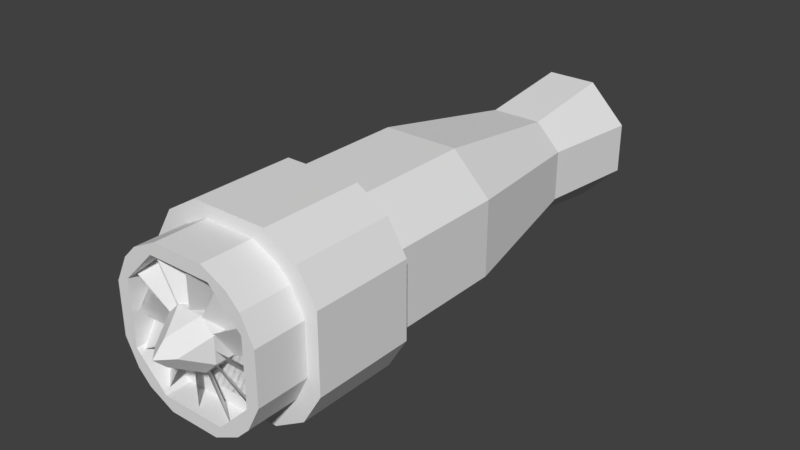 # Source: phoenixhawk_engine.blend  (saved by Blender 2.79.0; exported with 4.5.12 LTS)
import bpy
from mathutils import Matrix  # noqa: F401  (used for matrix-valued properties, if any)

bpy.ops.wm.read_factory_settings(use_empty=True)
scene = bpy.context.scene
scene.name = 'Scene'

# ---- collections
col_collection_1 = bpy.data.collections.new('Collection 1'); scene.collection.children.link(col_collection_1)

# ---- materials (node trees are filled in below, after node groups)
mat_material_001 = bpy.data.materials.new('Material.001')
mat_material_001.alpha_threshold = 0.0
mat_material_001.use_transparent_shadow = False
mat_material_001.roughness = 0.5
mat_material_001.line_color = (0.0, 0.0, 0.0, 1.0)

# ---- material node trees

# ---- world
world_world = bpy.data.worlds.new('World'); scene.world = world_world
world_world.color = (0.05088, 0.05088, 0.05088)
world_world.use_sun_shadow = False
world_world.sun_shadow_jitter_overblur = 0.0
world_world.cycles.sampling_method = 'MANUAL'

# ---- meshes
me_turbine = bpy.data.meshes.new('$turbine')
me_turbine.from_pydata([(-0.2021, 0.04687, 0.04688), (-0.1553, 0.04687, 0.04688), (-0.1553, 0.04687, -0.04688), (-0.2021, 0.04687, -0.04688), (-0.2021, -0.04688, -0.04688), (-0.1553, -0.04688, -0.04688), (-0.1553, -0.04688, 0.04688), (-0.2021, -0.04688, 0.04688), (-0.2646, 0.01562, 0.01562), (-0.2021, 0.04687, 0.04688), (-0.2021, 0.04687, -0.04688), (-0.2646, 0.01562, -0.01562), (-0.2646, -0.01563, -0.01562), (-0.2021, -0.04688, -0.04688), (-0.2021, -0.04688, 0.04688), (-0.2646, -0.01563, 0.01562), (-0.2021, 0.04687, -0.04688), (-0.1553, 0.04687, -0.04688), (-0.1553, 0.03125, -0.0625), (-0.2021, 0.03125, -0.0625), (-0.2021, -0.03125, -0.0625), (-0.1553, -0.03125, -0.0625), (-0.1553, -0.04688, -0.04688), (-0.2021, -0.04688, -0.04688), (-0.2021, 0.03125, 0.0625), (-0.1553, 0.03125, 0.0625), (-0.1553, 0.04687, 0.04688), (-0.2021, 0.04687, 0.04688), (-0.2021, -0.04688, 0.04688), (-0.1553, -0.04688, 0.04688), (-0.1553, -0.03125, 0.0625), (-0.2021, -0.03125, 0.0625), (-0.2021, 0.0625, 0.03125), (-0.1553, 0.0625, 0.03125), (-0.1553, 0.0625, -0.03125), (-0.2021, 0.0625, -0.03125), (-0.2021, 0.04687, -0.04688), (-0.1553, 0.04687, -0.04688), (-0.1553, 0.04687, 0.04688), (-0.2021, 0.04687, 0.04688), (-0.2021, -0.04688, 0.04688), (-0.1553, -0.04688, 0.04688), (-0.1553, -0.04688, -0.04688), (-0.2021, -0.04688, -0.04688), (-0.2021, -0.0625, -0.03125), (-0.1553, -0.0625, -0.03125), (-0.1553, -0.0625, 0.03125), (-0.2021, -0.0625, 0.03125), (-0.2646, 0.01562, -0.01562), (-0.2021, 0.04687, -0.04688), (-0.2021, 0.03125, -0.0625), (-0.2646, -2.213e-08, -0.03125), (-0.2646, -2.213e-08, -0.03125), (-0.2021, -0.03125, -0.0625), (-0.2021, -0.04688, -0.04688), (-0.2646, -0.01563, -0.01562), (-0.2646, 0.03125, 1.208e-09), (-0.2021, 0.0625, 0.03125), (-0.2021, 0.0625, -0.03125), (-0.2646, 0.03125, 1.208e-09), (-0.2646, 0.01562, -0.01562), (-0.2021, 0.04687, -0.04688), (-0.2021, 0.04687, 0.04688), (-0.2646, 0.01562, 0.01562), (-0.2646, -2.213e-08, 0.03125), (-0.2021, 0.03125, 0.0625), (-0.2021, 0.04687, 0.04688), (-0.2646, 0.01562, 0.01562), (-0.2646, -0.01563, 0.01562), (-0.2021, -0.04688, 0.04688), (-0.2021, -0.03125, 0.0625), (-0.2646, -2.213e-08, 0.03125), (-0.2646, -0.01563, 0.01562), (-0.2021, -0.04688, 0.04688), (-0.2021, -0.04688, -0.04688), (-0.2646, -0.01563, -0.01562), (-0.2646, -0.03125, 1.208e-09), (-0.2021, -0.0625, -0.03125), (-0.2021, -0.0625, 0.03125), (-0.2646, -0.03125, 1.208e-09), (-0.2959, -2.213e-08, 1.208e-09), (-0.2646, -2.213e-08, 0.03125), (-0.2646, 0.03125, 1.208e-09), (-0.2959, -2.213e-08, 1.208e-09), (-0.2959, -2.213e-08, 1.208e-09), (-0.2646, -2.213e-08, -0.03125), (-0.2646, -0.03125, 1.208e-09), (-0.2959, -2.717e-07, 1.208e-09), (-0.2021, -0.03125, 5.248e-10), (-0.1553, -0.03125, -0.0625), (-0.1553, -0.03125, -0.0625), (-0.2021, -0.03125, 5.248e-10), (-0.2021, -0.1875, 5.616e-09), (-0.1553, -0.1563, -0.0625), (-0.1553, -0.1563, -0.0625), (-0.2021, -0.1875, 5.616e-09), (-0.2021, -0.02706, -0.01562), (-0.1553, 0.004187, -0.06975), (-0.1553, 0.004187, -0.06975), (-0.2021, -0.02706, -0.01562), (-0.2021, -0.1624, -0.09375), (-0.1553, -0.1041, -0.1323), (-0.1553, -0.1041, -0.1323), (-0.2021, -0.1624, -0.09375), (-0.2021, -0.01563, -0.02706), (-0.1553, 0.0385, -0.05831), (-0.1553, 0.0385, -0.05831), (-0.2021, -0.01563, -0.02706), (-0.2021, -0.09375, -0.1624), (-0.1553, -0.024, -0.1666), (-0.1553, -0.024, -0.1666), (-0.2021, -0.09375, -0.1624), (-0.2021, -2.213e-08, -0.03125), (-0.1553, 0.0625, -0.03125), (-0.1553, 0.0625, -0.03125), (-0.2021, -2.213e-08, -0.03125), (-0.2021, -2.722e-08, -0.1875), (-0.1553, 0.0625, -0.1562), (-0.1553, 0.0625, -0.1562), (-0.2021, -2.722e-08, -0.1875), (-0.2021, 0.01562, -0.02706), (-0.1553, 0.06975, 0.004187), (-0.1553, 0.06975, 0.004187), (-0.2021, 0.01562, -0.02706), (-0.2021, 0.09375, -0.1624), (-0.1553, 0.1323, -0.1041), (-0.1553, 0.1323, -0.1041), (-0.2021, 0.09375, -0.1624), (-0.2021, 0.02706, -0.01562), (-0.1553, 0.05831, 0.0385), (-0.1553, 0.05831, 0.0385), (-0.2021, 0.02706, -0.01562), (-0.2021, 0.1624, -0.09375), (-0.1553, 0.1666, -0.024), (-0.1553, 0.1666, -0.024), (-0.2021, 0.1624, -0.09375), (-0.2021, 0.03125, 5.248e-10), (-0.1553, 0.03125, 0.0625), (-0.1553, 0.03125, 0.0625), (-0.2021, 0.03125, 5.248e-10), (-0.2021, 0.1875, -4.567e-09), (-0.1553, 0.1562, 0.0625), (-0.1553, 0.1562, 0.0625), (-0.2021, 0.1875, -4.567e-09), (-0.2021, -0.02706, 0.01562), (-0.1553, -0.05831, -0.0385), (-0.1553, -0.05831, -0.0385), (-0.2021, -0.02706, 0.01562), (-0.2021, -0.1624, 0.09375), (-0.1553, -0.1666, 0.024), (-0.1553, -0.1666, 0.024), (-0.2021, -0.1624, 0.09375), (-0.2021, -0.01563, 0.02706), (-0.1553, -0.06975, -0.004187), (-0.1553, -0.06975, -0.004187), (-0.2021, -0.01563, 0.02706), (-0.2021, -0.09375, 0.1624), (-0.1553, -0.1323, 0.1041), (-0.1553, -0.1323, 0.1041), (-0.2021, -0.09375, 0.1624), (-0.2021, -2.213e-08, 0.03125), (-0.1553, -0.0625, 0.03125), (-0.1553, -0.0625, 0.03125), (-0.2021, -2.213e-08, 0.03125), (-0.2021, -1.703e-08, 0.1875), (-0.1553, -0.0625, 0.1562), (-0.1553, -0.0625, 0.1562), (-0.2021, -1.703e-08, 0.1875), (-0.2021, 0.01562, 0.02706), (-0.1553, -0.0385, 0.05831), (-0.1553, -0.0385, 0.05831), (-0.2021, 0.01562, 0.02706), (-0.2021, 0.09375, 0.1624), (-0.1553, 0.024, 0.1666), (-0.1553, 0.024, 0.1666), (-0.2021, 0.09375, 0.1624), (-0.2021, 0.02706, 0.01562), (-0.1553, -0.004187, 0.06975), (-0.1553, -0.004187, 0.06975), (-0.2021, 0.02706, 0.01562), (-0.2021, 0.1624, 0.09375), (-0.1553, 0.1041, 0.1323), (-0.1553, 0.1041, 0.1323), (-0.2021, 0.1624, 0.09375)], [], [(0, 1, 2, 3), (4, 5, 6, 7), (1, 0, 7, 6), (3, 2, 5, 4), (2, 1, 6, 5), (0, 3, 4, 7), (8, 9, 10, 11), (12, 13, 14, 15), (9, 8, 15, 14), (11, 10, 13, 12), (10, 9, 14, 13), (8, 11, 12, 15), (16, 17, 18, 19), (20, 21, 22, 23), (17, 16, 23, 22), (19, 18, 21, 20), (18, 17, 22, 21), (16, 19, 20, 23), (24, 25, 26, 27), (28, 29, 30, 31), (25, 24, 31, 30), (27, 26, 29, 28), (26, 25, 30, 29), (24, 27, 28, 31), (32, 33, 34, 35), (36, 37, 38, 39), (33, 32, 39, 38), (35, 34, 37, 36), (34, 33, 38, 37), (32, 35, 36, 39), (40, 41, 42, 43), (44, 45, 46, 47), (41, 40, 47, 46), (43, 42, 45, 44), (42, 41, 46, 45), (40, 43, 44, 47), (48, 49, 50, 51), (52, 53, 54, 55), (49, 48, 55, 54), (51, 50, 53, 52), (50, 49, 54, 53), (48, 51, 52, 55), (56, 57, 58, 59), (60, 61, 62, 63), (57, 56, 63, 62), (59, 58, 61, 60), (58, 57, 62, 61), (56, 59, 60, 63), (64, 65, 66, 67), (68, 69, 70, 71), (65, 64, 71, 70), (67, 66, 69, 68), (66, 65, 70, 69), (64, 67, 68, 71), (72, 73, 74, 75), (76, 77, 78, 79), (73, 72, 79, 78), (75, 74, 77, 76), (74, 73, 78, 77), (72, 75, 76, 79), (80, 81, 82, 83), (84, 85, 86, 87), (81, 80, 87, 86), (83, 82, 85, 84), (82, 81, 86, 85), (80, 83, 84, 87), (88, 89, 90, 91), (92, 93, 94, 95), (89, 88, 95, 94), (91, 90, 93, 92), (90, 89, 94, 93), (88, 91, 92, 95), (96, 97, 98, 99), (100, 101, 102, 103), (97, 96, 103, 102), (99, 98, 101, 100), (98, 97, 102, 101), (96, 99, 100, 103), (104, 105, 106, 107), (108, 109, 110, 111), (105, 104, 111, 110), (107, 106, 109, 108), (106, 105, 110, 109), (104, 107, 108, 111), (112, 113, 114, 115), (116, 117, 118, 119), (113, 112, 119, 118), (115, 114, 117, 116), (114, 113, 118, 117), (112, 115, 116, 119), (120, 121, 122, 123), (124, 125, 126, 127), (121, 120, 127, 126), (123, 122, 125, 124), (122, 121, 126, 125), (120, 123, 124, 127), (128, 129, 130, 131), (132, 133, 134, 135), (129, 128, 135, 134), (131, 130, 133, 132), (130, 129, 134, 133), (128, 131, 132, 135), (136, 137, 138, 139), (140, 141, 142, 143), (137, 136, 143, 142), (139, 138, 141, 140), (138, 137, 142, 141), (136, 139, 140, 143), (144, 145, 146, 147), (148, 149, 150, 151), (145, 144, 151, 150), (147, 146, 149, 148), (146, 145, 150, 149), (144, 147, 148, 151), (152, 153, 154, 155), (156, 157, 158, 159), (153, 152, 159, 158), (155, 154, 157, 156), (154, 153, 158, 157), (152, 155, 156, 159), (160, 161, 162, 163), (164, 165, 166, 167), (161, 160, 167, 166), (163, 162, 165, 164), (162, 161, 166, 165), (160, 163, 164, 167), (168, 169, 170, 171), (172, 173, 174, 175), (169, 168, 175, 174), (171, 170, 173, 172), (170, 169, 174, 173), (168, 171, 172, 175), (176, 177, 178, 179), (180, 181, 182, 183), (177, 176, 183, 182), (179, 178, 181, 180), (178, 177, 182, 181), (176, 179, 180, 183)])
_uv = me_turbine.uv_layers.new(name='UVMap')
_uv.uv.foreach_set('vector', [0.05664, 0.9512, 0.05762, 0.9512, 0.05762, 0.9521, 0.05664, 0.9521, 0.05762, 0.9512, 0.05859, 0.9512, 0.05859, 0.9521, 0.05762, 0.9521, 0.05762, 0.9512, 0.05664, 0.9512, 0.05664, 0.9502, 0.05762, 0.9502, 0.05957, 0.9512, 0.05859, 0.9512, 0.05859, 0.9502, 0.05957, 0.9502, 0.05859, 0.9512, 0.05762, 0.9512, 0.05762, 0.9502, 0.05859, 0.9502, 0.05664, 0.9512, 0.05566, 0.9512, 0.05566, 0.9502, 0.05664, 0.9502, 0.666, 0.9512, 0.667, 0.9512, 0.667, 0.9521, 0.666, 0.9521, 0.667, 0.9512, 0.668, 0.9512, 0.668, 0.9521, 0.667, 0.9521, 0.667, 0.9512, 0.666, 0.9512, 0.666, 0.9502, 0.667, 0.9502, 0.6689, 0.9512, 0.668, 0.9512, 0.668, 0.9502, 0.6689, 0.9502, 0.668, 0.9512, 0.667, 0.9512, 0.667, 0.9502, 0.668, 0.9502, 0.666, 0.9512, 0.665, 0.9512, 0.665, 0.9502, 0.666, 0.9502, 0.127, 0.9512, 0.1279, 0.9512, 0.1279, 0.9521, 0.127, 0.9521, 0.1279, 0.9512, 0.1289, 0.9512, 0.1289, 0.9521, 0.1279, 0.9521, 0.1279, 0.9512, 0.127, 0.9512, 0.127, 0.9502, 0.1279, 0.9502, 0.1299, 0.9512, 0.1289, 0.9512, 0.1289, 0.9502, 0.1299, 0.9502, 0.1289, 0.9512, 0.1279, 0.9512, 0.1279, 0.9502, 0.1289, 0.9502, 0.127, 0.9512, 0.126, 0.9512, 0.126, 0.9502, 0.127, 0.9502, 0.166, 0.9512, 0.167, 0.9512, 0.167, 0.9521, 0.166, 0.9521, 0.167, 0.9512, 0.168, 0.9512, 0.168, 0.9521, 0.167, 0.9521, 0.167, 0.9512, 0.166, 0.9512, 0.166, 0.9502, 0.167, 0.9502, 0.1689, 0.9512, 0.168, 0.9512, 0.168, 0.9502, 0.1689, 0.9502, 0.168, 0.9512, 0.167, 0.9512, 0.167, 0.9502, 0.168, 0.9502, 0.166, 0.9512, 0.165, 0.9512, 0.165, 0.9502, 0.166, 0.9502, 0.377, 0.9512, 0.3779, 0.9512, 0.3779, 0.9521, 0.377, 0.9521, 0.3779, 0.9512, 0.3789, 0.9512, 0.3789, 0.9521, 0.3779, 0.9521, 0.3779, 0.9512, 0.377, 0.9512, 0.377, 0.9502, 0.3779, 0.9502, 0.3799, 0.9512, 0.3789, 0.9512, 0.3789, 0.9502, 0.3799, 0.9502, 0.3789, 0.9512, 0.3779, 0.9512, 0.3779, 0.9502, 0.3789, 0.9502, 0.377, 0.9512, 0.376, 0.9512, 0.376, 0.9502, 0.377, 0.9502, 0.6348, 0.9512, 0.6357, 0.9512, 0.6357, 0.9521, 0.6348, 0.9521, 0.6357, 0.9512, 0.6367, 0.9512, 0.6367, 0.9521, 0.6357, 0.9521, 0.6357, 0.9512, 0.6348, 0.9512, 0.6348, 0.9502, 0.6357, 0.9502, 0.6377, 0.9512, 0.6367, 0.9512, 0.6367, 0.9502, 0.6377, 0.9502, 0.6367, 0.9512, 0.6357, 0.9512, 0.6357, 0.9502, 0.6367, 0.9502, 0.6348, 0.9512, 0.6338, 0.9512, 0.6338, 0.9502, 0.6348, 0.9502, 0.9316, 0.9512, 0.9326, 0.9512, 0.9326, 0.9521, 0.9316, 0.9521, 0.9326, 0.9512, 0.9336, 0.9512, 0.9336, 0.9521, 0.9326, 0.9521, 0.9326, 0.9512, 0.9316, 0.9512, 0.9316, 0.9502, 0.9326, 0.9502, 0.9346, 0.9512, 0.9336, 0.9512, 0.9336, 0.9502, 0.9346, 0.9502, 0.9336, 0.9512, 0.9326, 0.9512, 0.9326, 0.9502, 0.9336, 0.9502, 0.9316, 0.9512, 0.9307, 0.9512, 0.9307, 0.9502, 0.9316, 0.9502, 0.2676, 0.9434, 0.2686, 0.9434, 0.2686, 0.9443, 0.2676, 0.9443, 0.2686, 0.9434, 0.2695, 0.9434, 0.2695, 0.9443, 0.2686, 0.9443, 0.2686, 0.9434, 0.2676, 0.9434, 0.2676, 0.9424, 0.2686, 0.9424, 0.2705, 0.9434, 0.2695, 0.9434, 0.2695, 0.9424, 0.2705, 0.9424, 0.2695, 0.9434, 0.2686, 0.9434, 0.2686, 0.9424, 0.2695, 0.9424, 0.2676, 0.9434, 0.2666, 0.9434, 0.2666, 0.9424, 0.2676, 0.9424, 0.2832, 0.9434, 0.2842, 0.9434, 0.2842, 0.9443, 0.2832, 0.9443, 0.2842, 0.9434, 0.2852, 0.9434, 0.2852, 0.9443, 0.2842, 0.9443, 0.2842, 0.9434, 0.2832, 0.9434, 0.2832, 0.9424, 0.2842, 0.9424, 0.2861, 0.9434, 0.2852, 0.9434, 0.2852, 0.9424, 0.2861, 0.9424, 0.2852, 0.9434, 0.2842, 0.9434, 0.2842, 0.9424, 0.2852, 0.9424, 0.2832, 0.9434, 0.2822, 0.9434, 0.2822, 0.9424, 0.2832, 0.9424, 0.4473, 0.9434, 0.4482, 0.9434, 0.4482, 0.9443, 0.4473, 0.9443, 0.4482, 0.9434, 0.4492, 0.9434, 0.4492, 0.9443, 0.4482, 0.9443, 0.4482, 0.9434, 0.4473, 0.9434, 0.4473, 0.9424, 0.4482, 0.9424, 0.4502, 0.9434, 0.4492, 0.9434, 0.4492, 0.9424, 0.4502, 0.9424, 0.4492, 0.9434, 0.4482, 0.9434, 0.4482, 0.9424, 0.4492, 0.9424, 0.4473, 0.9434, 0.4463, 0.9434, 0.4463, 0.9424, 0.4473, 0.9424, 0.7129, 0.9434, 0.7139, 0.9434, 0.7139, 0.9443, 0.7129, 0.9443, 0.7139, 0.9434, 0.7148, 0.9434, 0.7148, 0.9443, 0.7139, 0.9443, 0.7139, 0.9434, 0.7129, 0.9434, 0.7129, 0.9424, 0.7139, 0.9424, 0.7158, 0.9434, 0.7148, 0.9434, 0.7148, 0.9424, 0.7158, 0.9424, 0.7148, 0.9434, 0.7139, 0.9434, 0.7139, 0.9424, 0.7148, 0.9424, 0.7129, 0.9434, 0.7119, 0.9434, 0.7119, 0.9424, 0.7129, 0.9424, 0.2822, 0.999, 0.2832, 0.999, 0.2832, 0.999, 0.2822, 0.999, 0.2832, 0.999, 0.2842, 0.999, 0.2842, 0.999, 0.2832, 0.999, 0.2832, 0.999, 0.2822, 0.999, 0.2822, 0.9971, 0.2832, 0.9971, 0.2842, 0.999, 0.2832, 0.999, 0.2832, 0.9971, 0.2842, 0.9971, 0.2832, 0.999, 0.2832, 0.999, 0.2832, 0.9971, 0.2832, 0.9971, 0.2822, 0.999, 0.2822, 0.999, 0.2822, 0.9971, 0.2822, 0.9971, 0.29, 0.999, 0.291, 0.999, 0.291, 0.999, 0.29, 0.999, 0.291, 0.999, 0.292, 0.999, 0.292, 0.999, 0.291, 0.999, 0.291, 0.999, 0.29, 0.999, 0.29, 0.9971, 0.291, 0.9971, 0.292, 0.999, 0.291, 0.999, 0.291, 0.9971, 0.292, 0.9971, 0.291, 0.999, 0.291, 0.999, 0.291, 0.9971, 0.291, 0.9971, 0.29, 0.999, 0.29, 0.999, 0.29, 0.9971, 0.29, 0.9971, 0.376, 0.999, 0.377, 0.999, 0.377, 0.999, 0.376, 0.999, 0.377, 0.999, 0.3779, 0.999, 0.3779, 0.999, 0.377, 0.999, 0.377, 0.999, 0.376, 0.999, 0.376, 0.9971, 0.377, 0.9971, 0.3779, 0.999, 0.377, 0.999, 0.377, 0.9971, 0.3779, 0.9971, 0.377, 0.999, 0.377, 0.999, 0.377, 0.9971, 0.377, 0.9971, 0.376, 0.999, 0.376, 0.999, 0.376, 0.9971, 0.376, 0.9971, 0.415, 0.999, 0.416, 0.999, 0.416, 0.999, 0.415, 0.999, 0.416, 0.999, 0.417, 0.999, 0.417, 0.999, 0.416, 0.999, 0.416, 0.999, 0.415, 0.999, 0.415, 0.9971, 0.416, 0.9971, 0.417, 0.999, 0.416, 0.999, 0.416, 0.9971, 0.417, 0.9971, 0.416, 0.999, 0.416, 0.999, 0.416, 0.9971, 0.416, 0.9971, 0.415, 0.999, 0.415, 0.999, 0.415, 0.9971, 0.415, 0.9971, 0.626, 0.999, 0.627, 0.999, 0.627, 0.999, 0.626, 0.999, 0.627, 0.999, 0.6279, 0.999, 0.6279, 0.999, 0.627, 0.999, 0.627, 0.999, 0.626, 0.999, 0.626, 0.9971, 0.627, 0.9971, 0.6279, 0.999, 0.627, 0.999, 0.627, 0.9971, 0.6279, 0.9971, 0.627, 0.999, 0.627, 0.999, 0.627, 0.9971, 0.627, 0.9971, 0.626, 0.999, 0.626, 0.999, 0.626, 0.9971, 0.626, 0.9971, 0.6416, 0.999, 0.6426, 0.999, 0.6426, 0.999, 0.6416, 0.999, 0.6426, 0.999, 0.6436, 0.999, 0.6436, 0.999, 0.6426, 0.999, 0.6426, 0.999, 0.6416, 0.999, 0.6416, 0.9971, 0.6426, 0.9971, 0.6436, 0.999, 0.6426, 0.999, 0.6426, 0.9971, 0.6436, 0.9971, 0.6426, 0.999, 0.6426, 0.999, 0.6426, 0.9971, 0.6426, 0.9971, 0.6416, 0.999, 0.6416, 0.999, 0.6416, 0.9971, 0.6416, 0.9971, 0.6807, 0.999, 0.6816, 0.999, 0.6816, 0.999, 0.6807, 0.999, 0.6816, 0.999, 0.6826, 0.999, 0.6826, 0.999, 0.6816, 0.999, 0.6816, 0.999, 0.6807, 0.999, 0.6807, 0.9971, 0.6816, 0.9971, 0.6826, 0.999, 0.6816, 0.999, 0.6816, 0.9971, 0.6826, 0.9971, 0.6816, 0.999, 0.6816, 0.999, 0.6816, 0.9971, 0.6816, 0.9971, 0.6807, 0.999, 0.6807, 0.999, 0.6807, 0.9971, 0.6807, 0.9971, 0.6963, 0.999, 0.6973, 0.999, 0.6973, 0.999, 0.6963, 0.999, 0.6973, 0.999, 0.6982, 0.999, 0.6982, 0.999, 0.6973, 0.999, 0.6973, 0.999, 0.6963, 0.999, 0.6963, 0.9971, 0.6973, 0.9971, 0.6982, 0.999, 0.6973, 0.999, 0.6973, 0.9971, 0.6982, 0.9971, 0.6973, 0.999, 0.6973, 0.999, 0.6973, 0.9971, 0.6973, 0.9971, 0.6963, 0.999, 0.6963, 0.999, 0.6963, 0.9971, 0.6963, 0.9971, 0.8057, 0.999, 0.8066, 0.999, 0.8066, 0.999, 0.8057, 0.999, 0.8066, 0.999, 0.8076, 0.999, 0.8076, 0.999, 0.8066, 0.999, 0.8066, 0.999, 0.8057, 0.999, 0.8057, 0.9971, 0.8066, 0.9971, 0.8076, 0.999, 0.8066, 0.999, 0.8066, 0.9971, 0.8076, 0.9971, 0.8066, 0.999, 0.8066, 0.999, 0.8066, 0.9971, 0.8066, 0.9971, 0.8057, 0.999, 0.8057, 0.999, 0.8057, 0.9971, 0.8057, 0.9971, 0.29, 0.9912, 0.291, 0.9912, 0.291, 0.9912, 0.29, 0.9912, 0.291, 0.9912, 0.292, 0.9912, 0.292, 0.9912, 0.291, 0.9912, 0.291, 0.9912, 0.29, 0.9912, 0.29, 0.9893, 0.291, 0.9893, 0.292, 0.9912, 0.291, 0.9912, 0.291, 0.9893, 0.292, 0.9893, 0.291, 0.9912, 0.291, 0.9912, 0.291, 0.9893, 0.291, 0.9893, 0.29, 0.9912, 0.29, 0.9912, 0.29, 0.9893, 0.29, 0.9893, 0.376, 0.9912, 0.377, 0.9912, 0.377, 0.9912, 0.376, 0.9912, 0.377, 0.9912, 0.3779, 0.9912, 0.3779, 0.9912, 0.377, 0.9912, 0.377, 0.9912, 0.376, 0.9912, 0.376, 0.9893, 0.377, 0.9893, 0.3779, 0.9912, 0.377, 0.9912, 0.377, 0.9893, 0.3779, 0.9893, 0.377, 0.9912, 0.377, 0.9912, 0.377, 0.9893, 0.377, 0.9893, 0.376, 0.9912, 0.376, 0.9912, 0.376, 0.9893, 0.376, 0.9893, 0.6963, 0.9912, 0.6973, 0.9912, 0.6973, 0.9912, 0.6963, 0.9912, 0.6973, 0.9912, 0.6982, 0.9912, 0.6982, 0.9912, 0.6973, 0.9912, 0.6973, 0.9912, 0.6963, 0.9912, 0.6963, 0.9893, 0.6973, 0.9893, 0.6982, 0.9912, 0.6973, 0.9912, 0.6973, 0.9893, 0.6982, 0.9893, 0.6973, 0.9912, 0.6973, 0.9912, 0.6973, 0.9893, 0.6973, 0.9893, 0.6963, 0.9912, 0.6963, 0.9912, 0.6963, 0.9893, 0.6963, 0.9893])
me_turbine.materials.append(mat_material_001)
me_turbine.use_remesh_preserve_volume = False
me_turbine.use_remesh_preserve_attributes = False
me_turbine.use_mirror_vertex_groups = False
me_turbine.update()
me_hudmodel = bpy.data.meshes.new('hudModel')
me_hudmodel.from_pydata([(-0.3988, 0.1875, 0.0625), (-0.2738, 0.1875, 0.0625), (-0.2738, 0.1875, -0.0625), (-0.3988, 0.1875, -0.0625), (-0.3988, 0.1563, -0.125), (-0.2738, 0.1562, -0.125), (-0.2738, 0.1562, 0.125), (-0.3988, 0.1563, 0.125), (-0.3988, -0.1563, 0.125), (-0.2738, -0.1563, 0.125), (-0.2738, -0.1563, -0.125), (-0.3988, -0.1563, -0.125), (-0.3988, -0.1875, -0.0625), (-0.2738, -0.1875, -0.0625), (-0.2738, -0.1875, 0.0625), (-0.3988, -0.1875, 0.0625), (-0.3988, 0.0625, 0.1875), (-0.2738, 0.0625, 0.1875), (-0.2738, 0.125, 0.1562), (-0.3988, 0.125, 0.1562), (-0.3988, -0.125, 0.1562), (-0.2738, -0.125, 0.1562), (-0.2738, -0.0625, 0.1875), (-0.3988, -0.0625, 0.1875), (-0.3988, 0.125, -0.1562), (-0.2738, 0.125, -0.1562), (-0.2738, 0.0625, -0.1875), (-0.3988, 0.0625, -0.1875), (-0.3988, -0.0625, -0.1875), (-0.2738, -0.0625, -0.1875), (-0.2738, -0.125, -0.1562), (-0.3988, -0.125, -0.1562), (-0.3988, 0.1562, -0.07812), (-0.2738, 0.1562, -0.07812), (-0.2738, 0.1562, -0.125), (-0.3988, 0.1562, -0.125), (-0.3988, 0.125, -0.1562), (-0.2738, 0.125, -0.1562), (-0.2738, 0.07812, -0.1562), (-0.3988, 0.07812, -0.1562), (-0.3363, 0.125, 0.1562), (-0.2738, 0.125, 0.1562), (-0.2738, 0.125, -0.1562), (-0.3363, 0.125, -0.1562), (-0.3363, -0.125, -0.1562), (-0.2738, -0.125, -0.1562), (-0.2738, -0.125, 0.1562), (-0.3363, -0.125, 0.1562), (0.6637, 0.0625, 0.125), (0.9137, 0.0625, 0.1562), (0.9137, 0.0625, -0.1562), (0.6637, 0.0625, -0.125), (0.6637, -0.0625, -0.125), (0.9137, -0.0625, -0.1562), (0.9137, -0.0625, 0.1562), (0.6637, -0.0625, 0.125), (0.6637, 0.125, 0.0625), (0.9137, 0.1562, 0.0625), (0.9137, 0.1562, -0.0625), (0.6637, 0.125, -0.0625), (0.6637, 0.0625, -0.125), (0.9137, 0.0625, -0.1562), (0.9137, 0.0625, 0.1562), (0.6637, 0.0625, 0.125), (0.6637, -0.0625, 0.125), (0.9137, -0.0625, 0.1562), (0.9137, -0.0625, -0.1562), (0.6637, -0.0625, -0.125), (0.6637, -0.125, -0.0625), (0.9137, -0.1563, -0.0625), (0.9137, -0.1563, 0.0625), (0.6637, -0.125, 0.0625), (-0.2738, 0.2187, -0.09375), (-0.02375, 0.2187, -0.09375), (-0.02375, 0.1719, -0.1719), (-0.2738, 0.1719, -0.1719), (-0.2738, 0.09375, -0.2188), (-0.02375, 0.09375, -0.2188), (-0.02375, 0.09375, -0.09375), (-0.2738, 0.09375, -0.09375), (-0.2738, 0.09375, 0.2188), (-0.02375, 0.09375, 0.2188), (-0.02375, 0.09375, -0.2188), (-0.2738, 0.09375, -0.2188), (-0.2738, -0.09375, -0.2188), (-0.02375, -0.09375, -0.2188), (-0.02375, -0.09375, 0.2188), (-0.2738, -0.09375, 0.2188), (-0.2738, 0.2187, 0.09375), (-0.02375, 0.2187, 0.09375), (-0.02375, 0.2187, -0.09375), (-0.2738, 0.2187, -0.09375), (-0.2738, -0.2188, -0.09375), (-0.02375, -0.2188, -0.09375), (-0.02375, -0.2188, 0.09375), (-0.2738, -0.2188, 0.09375), (0.2887, 0.1875, 0.09375), (0.6637, 0.125, 0.0625), (0.6637, 0.125, -0.0625), (0.2887, 0.1875, -0.09375), (0.2887, 0.09375, -0.1875), (0.6637, 0.0625, -0.125), (0.6637, 0.0625, 0.125), (0.2887, 0.09375, 0.1875), (0.2887, 0.09375, 0.1875), (0.6637, 0.0625, 0.125), (0.6637, 0.0625, -0.125), (0.2887, 0.09375, -0.1875), (0.2887, -0.09375, -0.1875), (0.6637, -0.0625, -0.125), (0.6637, -0.0625, 0.125), (0.2887, -0.09375, 0.1875), (0.2887, -0.09375, 0.1875), (0.6637, -0.0625, 0.125), (0.6637, -0.0625, -0.125), (0.2887, -0.09375, -0.1875), (0.2887, -0.1875, -0.09375), (0.6637, -0.125, -0.0625), (0.6637, -0.125, 0.0625), (0.2887, -0.1875, 0.09375), (-0.02375, 0.1875, 0.09375), (0.2887, 0.1875, 0.09375), (0.2887, 0.1875, -0.09375), (-0.02375, 0.1875, -0.09375), (-0.02375, 0.09375, -0.1875), (0.2887, 0.09375, -0.1875), (0.2887, 0.09375, 0.1875), (-0.02375, 0.09375, 0.1875), (-0.02375, 0.09375, 0.1875), (0.2887, 0.09375, 0.1875), (0.2887, 0.09375, -0.1875), (-0.02375, 0.09375, -0.1875), (-0.02375, -0.09375, -0.1875), (0.2887, -0.09375, -0.1875), (0.2887, -0.09375, 0.1875), (-0.02375, -0.09375, 0.1875), (-0.02375, -0.09375, 0.1875), (0.2887, -0.09375, 0.1875), (0.2887, -0.09375, -0.1875), (-0.02375, -0.09375, -0.1875), (-0.02375, -0.1875, -0.09375), (0.2887, -0.1875, -0.09375), (0.2887, -0.1875, 0.09375), (-0.02375, -0.1875, 0.09375), (-0.3363, 0.1562, 0.125), (-0.2738, 0.1562, 0.125), (-0.2738, 0.1562, -0.125), (-0.3363, 0.1562, -0.125), (-0.3363, -0.1563, -0.125), (-0.2738, -0.1563, -0.125), (-0.2738, -0.1563, 0.125), (-0.3363, -0.1563, 0.125), (-0.3988, 0.1562, 0.125), (-0.2738, 0.1562, 0.125), (-0.2738, 0.1562, 0.07812), (-0.3988, 0.1562, 0.07812), (-0.3988, 0.07812, 0.1562), (-0.2738, 0.07812, 0.1562), (-0.2738, 0.125, 0.1562), (-0.3988, 0.125, 0.1562), (-0.3988, -0.125, 0.1562), (-0.2738, -0.125, 0.1562), (-0.2738, -0.07813, 0.1562), (-0.3988, -0.07813, 0.1562), (-0.3988, -0.1563, 0.07812), (-0.2738, -0.1563, 0.07812), (-0.2738, -0.1563, 0.125), (-0.3988, -0.1563, 0.125), (-0.3988, -0.07813, -0.1562), (-0.2738, -0.07813, -0.1562), (-0.2738, -0.125, -0.1562), (-0.3988, -0.125, -0.1562), (-0.3988, -0.1563, -0.125), (-0.2738, -0.1563, -0.125), (-0.2738, -0.1563, -0.07812), (-0.3988, -0.1563, -0.07812), (-0.2738, 0.1719, 0.1719), (-0.02375, 0.1719, 0.1719), (-0.02375, 0.2187, 0.09375), (-0.2738, 0.2187, 0.09375), (-0.2738, 0.09375, 0.09375), (-0.02375, 0.09375, 0.09375), (-0.02375, 0.09375, 0.2188), (-0.2738, 0.09375, 0.2188), (-0.2738, -0.09375, 0.2188), (-0.02375, -0.09375, 0.2188), (-0.02375, -0.09375, 0.09375), (-0.2738, -0.09375, 0.09375), (-0.2738, -0.2188, 0.09375), (-0.02375, -0.2188, 0.09375), (-0.02375, -0.1719, 0.1719), (-0.2738, -0.1719, 0.1719), (-0.2738, -0.09375, -0.09375), (-0.02375, -0.09375, -0.09375), (-0.02375, -0.09375, -0.2188), (-0.2738, -0.09375, -0.2188), (-0.2738, -0.1719, -0.1719), (-0.02375, -0.1719, -0.1719), (-0.02375, -0.2188, -0.09375), (-0.2738, -0.2188, -0.09375)], [], [(0, 1, 2, 3), (4, 5, 6, 7), (1, 0, 7, 6), (3, 2, 5, 4), (2, 1, 6, 5), (0, 3, 4, 7), (8, 9, 10, 11), (12, 13, 14, 15), (9, 8, 15, 14), (11, 10, 13, 12), (10, 9, 14, 13), (8, 11, 12, 15), (16, 17, 18, 19), (20, 21, 22, 23), (17, 16, 23, 22), (19, 18, 21, 20), (18, 17, 22, 21), (16, 19, 20, 23), (24, 25, 26, 27), (28, 29, 30, 31), (25, 24, 31, 30), (27, 26, 29, 28), (26, 25, 30, 29), (24, 27, 28, 31), (32, 33, 34, 35), (36, 37, 38, 39), (33, 32, 39, 38), (35, 34, 37, 36), (34, 33, 38, 37), (32, 35, 36, 39), (40, 41, 42, 43), (44, 45, 46, 47), (41, 40, 47, 46), (43, 42, 45, 44), (42, 41, 46, 45), (40, 43, 44, 47), (48, 49, 50, 51), (52, 53, 54, 55), (49, 48, 55, 54), (51, 50, 53, 52), (50, 49, 54, 53), (48, 51, 52, 55), (56, 57, 58, 59), (60, 61, 62, 63), (57, 56, 63, 62), (59, 58, 61, 60), (58, 57, 62, 61), (56, 59, 60, 63), (64, 65, 66, 67), (68, 69, 70, 71), (65, 64, 71, 70), (67, 66, 69, 68), (66, 65, 70, 69), (64, 67, 68, 71), (72, 73, 74, 75), (76, 77, 78, 79), (73, 72, 79, 78), (75, 74, 77, 76), (74, 73, 78, 77), (72, 75, 76, 79), (80, 81, 82, 83), (84, 85, 86, 87), (81, 80, 87, 86), (83, 82, 85, 84), (82, 81, 86, 85), (80, 83, 84, 87), (88, 89, 90, 91), (92, 93, 94, 95), (89, 88, 95, 94), (91, 90, 93, 92), (90, 89, 94, 93), (88, 91, 92, 95), (96, 97, 98, 99), (100, 101, 102, 103), (97, 96, 103, 102), (99, 98, 101, 100), (98, 97, 102, 101), (96, 99, 100, 103), (104, 105, 106, 107), (108, 109, 110, 111), (105, 104, 111, 110), (107, 106, 109, 108), (106, 105, 110, 109), (104, 107, 108, 111), (112, 113, 114, 115), (116, 117, 118, 119), (113, 112, 119, 118), (115, 114, 117, 116), (114, 113, 118, 117), (112, 115, 116, 119), (120, 121, 122, 123), (124, 125, 126, 127), (121, 120, 127, 126), (123, 122, 125, 124), (122, 121, 126, 125), (120, 123, 124, 127), (128, 129, 130, 131), (132, 133, 134, 135), (129, 128, 135, 134), (131, 130, 133, 132), (130, 129, 134, 133), (128, 131, 132, 135), (136, 137, 138, 139), (140, 141, 142, 143), (137, 136, 143, 142), (139, 138, 141, 140), (138, 137, 142, 141), (136, 139, 140, 143), (144, 145, 146, 147), (148, 149, 150, 151), (145, 144, 151, 150), (147, 146, 149, 148), (146, 145, 150, 149), (144, 147, 148, 151), (152, 153, 154, 155), (156, 157, 158, 159), (153, 152, 159, 158), (155, 154, 157, 156), (154, 153, 158, 157), (152, 155, 156, 159), (160, 161, 162, 163), (164, 165, 166, 167), (161, 160, 167, 166), (163, 162, 165, 164), (162, 161, 166, 165), (160, 163, 164, 167), (168, 169, 170, 171), (172, 173, 174, 175), (169, 168, 175, 174), (171, 170, 173, 172), (170, 169, 174, 173), (168, 171, 172, 175), (176, 177, 178, 179), (180, 181, 182, 183), (177, 176, 183, 182), (179, 178, 181, 180), (178, 177, 182, 181), (176, 179, 180, 183), (184, 185, 186, 187), (188, 189, 190, 191), (185, 184, 191, 190), (187, 186, 189, 188), (186, 185, 190, 189), (184, 187, 188, 191), (192, 193, 194, 195), (196, 197, 198, 199), (193, 192, 199, 198), (195, 194, 197, 196), (194, 193, 198, 197), (192, 195, 196, 199)])
_uv = me_hudmodel.uv_layers.new(name='UVMap')
_uv.uv.foreach_set('vector', [0.5908, 0.8467, 0.5928, 0.8467, 0.5928, 0.8506, 0.5908, 0.8506, 0.5928, 0.8467, 0.5947, 0.8467, 0.5947, 0.8506, 0.5928, 0.8506, 0.5928, 0.8467, 0.5908, 0.8467, 0.5908, 0.8457, 0.5928, 0.8457, 0.5986, 0.8467, 0.5967, 0.8467, 0.5967, 0.8457, 0.5986, 0.8457, 0.5967, 0.8467, 0.5928, 0.8467, 0.5928, 0.8457, 0.5967, 0.8457, 0.5908, 0.8467, 0.5869, 0.8467, 0.5869, 0.8457, 0.5908, 0.8457, 0.9893, 0.8467, 0.9912, 0.8467, 0.9912, 0.8506, 0.9893, 0.8506, 0.9912, 0.8467, 0.9932, 0.8467, 0.9932, 0.8506, 0.9912, 0.8506, 0.9912, 0.8467, 0.9893, 0.8467, 0.9893, 0.8457, 0.9912, 0.8457, 0.9971, 0.8467, 0.9951, 0.8467, 0.9951, 0.8457, 0.9971, 0.8457, 0.9951, 0.8467, 0.9912, 0.8467, 0.9912, 0.8457, 0.9951, 0.8457, 0.9893, 0.8467, 0.9854, 0.8467, 0.9854, 0.8457, 0.9893, 0.8457, 0.9941, 0.8809, 0.9961, 0.8809, 0.9961, 0.8818, 0.9941, 0.8818, 0.9961, 0.8809, 0.998, 0.8809, 0.998, 0.8818, 0.9961, 0.8818, 0.9961, 0.8809, 0.9941, 0.8809, 0.9941, 0.877, 0.9961, 0.877, 0.999, 0.8809, 0.9971, 0.8809, 0.9971, 0.877, 0.999, 0.877, 0.9971, 0.8809, 0.9961, 0.8809, 0.9961, 0.877, 0.9971, 0.877, 0.9941, 0.8809, 0.9932, 0.8809, 0.9932, 0.877, 0.9941, 0.877, 0.6426, 0.873, 0.6445, 0.873, 0.6445, 0.874, 0.6426, 0.874, 0.6445, 0.873, 0.6465, 0.873, 0.6465, 0.874, 0.6445, 0.874, 0.6445, 0.873, 0.6426, 0.873, 0.6426, 0.8691, 0.6445, 0.8691, 0.6475, 0.873, 0.6455, 0.873, 0.6455, 0.8691, 0.6475, 0.8691, 0.6455, 0.873, 0.6445, 0.873, 0.6445, 0.8691, 0.6455, 0.8691, 0.6426, 0.873, 0.6416, 0.873, 0.6416, 0.8691, 0.6426, 0.8691, 0.666, 0.9746, 0.668, 0.9746, 0.668, 0.9756, 0.666, 0.9756, 0.668, 0.9746, 0.6699, 0.9746, 0.6699, 0.9756, 0.668, 0.9756, 0.668, 0.9746, 0.666, 0.9746, 0.666, 0.9736, 0.668, 0.9736, 0.6709, 0.9746, 0.6689, 0.9746, 0.6689, 0.9736, 0.6709, 0.9736, 0.6689, 0.9746, 0.668, 0.9746, 0.668, 0.9736, 0.6689, 0.9736, 0.666, 0.9746, 0.665, 0.9746, 0.665, 0.9736, 0.666, 0.9736, 0.4668, 0.916, 0.4678, 0.916, 0.4678, 0.9209, 0.4668, 0.9209, 0.4678, 0.916, 0.4688, 0.916, 0.4688, 0.9209, 0.4678, 0.9209, 0.4678, 0.916, 0.4668, 0.916, 0.4668, 0.9121, 0.4678, 0.9121, 0.4736, 0.916, 0.4727, 0.916, 0.4727, 0.9121, 0.4736, 0.9121, 0.4727, 0.916, 0.4678, 0.916, 0.4678, 0.9121, 0.4727, 0.9121, 0.4668, 0.916, 0.4619, 0.916, 0.4619, 0.9121, 0.4668, 0.9121, 0.4893, 0.8389, 0.4932, 0.8389, 0.4932, 0.8428, 0.4893, 0.8428, 0.4932, 0.8389, 0.4971, 0.8389, 0.4971, 0.8428, 0.4932, 0.8428, 0.4932, 0.8389, 0.4893, 0.8389, 0.4893, 0.835, 0.4932, 0.835, 0.501, 0.8389, 0.4971, 0.8389, 0.4971, 0.835, 0.501, 0.835, 0.4971, 0.8389, 0.4932, 0.8389, 0.4932, 0.835, 0.4971, 0.835, 0.4893, 0.8389, 0.4854, 0.8389, 0.4854, 0.835, 0.4893, 0.835, 0.583, 0.8389, 0.5869, 0.8389, 0.5869, 0.8428, 0.583, 0.8428, 0.5869, 0.8389, 0.5908, 0.8389, 0.5908, 0.8428, 0.5869, 0.8428, 0.5869, 0.8389, 0.583, 0.8389, 0.583, 0.8379, 0.5869, 0.8379, 0.5947, 0.8389, 0.5908, 0.8389, 0.5908, 0.8379, 0.5947, 0.8379, 0.5908, 0.8389, 0.5869, 0.8389, 0.5869, 0.8379, 0.5908, 0.8379, 0.583, 0.8389, 0.5791, 0.8389, 0.5791, 0.8379, 0.583, 0.8379, 0.1143, 0.8311, 0.1182, 0.8311, 0.1182, 0.835, 0.1143, 0.835, 0.1182, 0.8311, 0.1221, 0.8311, 0.1221, 0.835, 0.1182, 0.835, 0.1182, 0.8311, 0.1143, 0.8311, 0.1143, 0.8301, 0.1182, 0.8301, 0.126, 0.8311, 0.1221, 0.8311, 0.1221, 0.8301, 0.126, 0.8301, 0.1221, 0.8311, 0.1182, 0.8311, 0.1182, 0.8301, 0.1221, 0.8301, 0.1143, 0.8311, 0.1104, 0.8311, 0.1104, 0.8301, 0.1143, 0.8301, 0.1201, 0.8408, 0.124, 0.8408, 0.124, 0.8428, 0.1201, 0.8428, 0.124, 0.8408, 0.1279, 0.8408, 0.1279, 0.8428, 0.124, 0.8428, 0.124, 0.8408, 0.1201, 0.8408, 0.1201, 0.8389, 0.124, 0.8389, 0.1299, 0.8408, 0.126, 0.8408, 0.126, 0.8389, 0.1299, 0.8389, 0.126, 0.8408, 0.124, 0.8408, 0.124, 0.8389, 0.126, 0.8389, 0.1201, 0.8408, 0.1182, 0.8408, 0.1182, 0.8389, 0.1201, 0.8389, 0.2266, 0.8125, 0.2305, 0.8125, 0.2305, 0.8193, 0.2266, 0.8193, 0.2305, 0.8125, 0.2344, 0.8125, 0.2344, 0.8193, 0.2305, 0.8193, 0.2305, 0.8125, 0.2266, 0.8125, 0.2266, 0.8096, 0.2305, 0.8096, 0.2412, 0.8125, 0.2373, 0.8125, 0.2373, 0.8096, 0.2412, 0.8096, 0.2373, 0.8125, 0.2305, 0.8125, 0.2305, 0.8096, 0.2373, 0.8096, 0.2266, 0.8125, 0.2197, 0.8125, 0.2197, 0.8096, 0.2266, 0.8096, 0.4102, 0.8242, 0.4141, 0.8242, 0.4141, 0.8271, 0.4102, 0.8271, 0.4141, 0.8242, 0.418, 0.8242, 0.418, 0.8271, 0.4141, 0.8271, 0.4141, 0.8242, 0.4102, 0.8242, 0.4102, 0.8174, 0.4141, 0.8174, 0.4209, 0.8242, 0.417, 0.8242, 0.417, 0.8174, 0.4209, 0.8174, 0.417, 0.8242, 0.4141, 0.8242, 0.4141, 0.8174, 0.417, 0.8174, 0.4102, 0.8242, 0.4072, 0.8242, 0.4072, 0.8174, 0.4102, 0.8174, 0.3965, 0.8379, 0.4023, 0.8379, 0.4023, 0.8428, 0.3965, 0.8428, 0.4023, 0.8379, 0.4082, 0.8379, 0.4082, 0.8428, 0.4023, 0.8428, 0.4023, 0.8379, 0.3965, 0.8379, 0.3965, 0.8369, 0.4023, 0.8369, 0.4131, 0.8379, 0.4072, 0.8379, 0.4072, 0.8369, 0.4131, 0.8369, 0.4072, 0.8379, 0.4023, 0.8379, 0.4023, 0.8369, 0.4072, 0.8369, 0.3965, 0.8379, 0.3916, 0.8379, 0.3916, 0.8369, 0.3965, 0.8369, 0.5605, 0.7988, 0.5664, 0.7988, 0.5664, 0.8037, 0.5605, 0.8037, 0.5664, 0.7988, 0.5723, 0.7988, 0.5723, 0.8037, 0.5664, 0.8037, 0.5664, 0.7988, 0.5605, 0.7988, 0.5605, 0.7959, 0.5664, 0.7959, 0.5771, 0.7988, 0.5713, 0.7988, 0.5713, 0.7959, 0.5771, 0.7959, 0.5713, 0.7988, 0.5664, 0.7988, 0.5664, 0.7959, 0.5713, 0.7959, 0.5605, 0.7988, 0.5557, 0.7988, 0.5557, 0.7959, 0.5605, 0.7959, 0.2637, 0.8301, 0.2695, 0.8301, 0.2695, 0.835, 0.2637, 0.835, 0.2695, 0.8301, 0.2754, 0.8301, 0.2754, 0.835, 0.2695, 0.835, 0.2695, 0.8301, 0.2637, 0.8301, 0.2637, 0.8291, 0.2695, 0.8291, 0.2803, 0.8301, 0.2744, 0.8301, 0.2744, 0.8291, 0.2803, 0.8291, 0.2744, 0.8301, 0.2695, 0.8301, 0.2695, 0.8291, 0.2744, 0.8291, 0.2637, 0.8301, 0.2588, 0.8301, 0.2588, 0.8291, 0.2637, 0.8291, 0.1699, 0.8379, 0.1748, 0.8379, 0.1748, 0.8428, 0.1699, 0.8428, 0.1748, 0.8379, 0.1797, 0.8379, 0.1797, 0.8428, 0.1748, 0.8428, 0.1748, 0.8379, 0.1699, 0.8379, 0.1699, 0.8369, 0.1748, 0.8369, 0.1846, 0.8379, 0.1797, 0.8379, 0.1797, 0.8369, 0.1846, 0.8369, 0.1797, 0.8379, 0.1748, 0.8379, 0.1748, 0.8369, 0.1797, 0.8369, 0.1699, 0.8379, 0.165, 0.8379, 0.165, 0.8369, 0.1699, 0.8369, 0.1699, 0.8145, 0.1748, 0.8145, 0.1748, 0.8193, 0.1699, 0.8193, 0.1748, 0.8145, 0.1797, 0.8145, 0.1797, 0.8193, 0.1748, 0.8193, 0.1748, 0.8145, 0.1699, 0.8145, 0.1699, 0.8115, 0.1748, 0.8115, 0.1846, 0.8145, 0.1797, 0.8145, 0.1797, 0.8115, 0.1846, 0.8115, 0.1797, 0.8145, 0.1748, 0.8145, 0.1748, 0.8115, 0.1797, 0.8115, 0.1699, 0.8145, 0.165, 0.8145, 0.165, 0.8115, 0.1699, 0.8115, 0.8027, 0.8223, 0.8076, 0.8223, 0.8076, 0.8271, 0.8027, 0.8271, 0.8076, 0.8223, 0.8125, 0.8223, 0.8125, 0.8271, 0.8076, 0.8271, 0.8076, 0.8223, 0.8027, 0.8223, 0.8027, 0.8213, 0.8076, 0.8213, 0.8174, 0.8223, 0.8125, 0.8223, 0.8125, 0.8213, 0.8174, 0.8213, 0.8125, 0.8223, 0.8076, 0.8223, 0.8076, 0.8213, 0.8125, 0.8213, 0.8027, 0.8223, 0.7979, 0.8223, 0.7979, 0.8213, 0.8027, 0.8213, 0.7705, 0.917, 0.7715, 0.917, 0.7715, 0.9209, 0.7705, 0.9209, 0.7715, 0.917, 0.7725, 0.917, 0.7725, 0.9209, 0.7715, 0.9209, 0.7715, 0.917, 0.7705, 0.917, 0.7705, 0.9121, 0.7715, 0.9121, 0.7764, 0.917, 0.7754, 0.917, 0.7754, 0.9121, 0.7764, 0.9121, 0.7754, 0.917, 0.7715, 0.917, 0.7715, 0.9121, 0.7754, 0.9121, 0.7705, 0.917, 0.7666, 0.917, 0.7666, 0.9121, 0.7705, 0.9121, 0.1504, 0.9121, 0.1523, 0.9121, 0.1523, 0.9131, 0.1504, 0.9131, 0.1523, 0.9121, 0.1543, 0.9121, 0.1543, 0.9131, 0.1523, 0.9131, 0.1523, 0.9121, 0.1504, 0.9121, 0.1504, 0.9111, 0.1523, 0.9111, 0.1553, 0.9121, 0.1533, 0.9121, 0.1533, 0.9111, 0.1553, 0.9111, 0.1533, 0.9121, 0.1523, 0.9121, 0.1523, 0.9111, 0.1533, 0.9111, 0.1504, 0.9121, 0.1494, 0.9121, 0.1494, 0.9111, 0.1504, 0.9111, 0.1504, 0.9043, 0.1523, 0.9043, 0.1523, 0.9053, 0.1504, 0.9053, 0.1523, 0.9043, 0.1543, 0.9043, 0.1543, 0.9053, 0.1523, 0.9053, 0.1523, 0.9043, 0.1504, 0.9043, 0.1504, 0.9033, 0.1523, 0.9033, 0.1553, 0.9043, 0.1533, 0.9043, 0.1533, 0.9033, 0.1553, 0.9033, 0.1533, 0.9043, 0.1523, 0.9043, 0.1523, 0.9033, 0.1533, 0.9033, 0.1504, 0.9043, 0.1494, 0.9043, 0.1494, 0.9033, 0.1504, 0.9033, 0.5176, 0.9043, 0.5195, 0.9043, 0.5195, 0.9053, 0.5176, 0.9053, 0.5195, 0.9043, 0.5215, 0.9043, 0.5215, 0.9053, 0.5195, 0.9053, 0.5195, 0.9043, 0.5176, 0.9043, 0.5176, 0.9033, 0.5195, 0.9033, 0.5225, 0.9043, 0.5205, 0.9043, 0.5205, 0.9033, 0.5225, 0.9033, 0.5205, 0.9043, 0.5195, 0.9043, 0.5195, 0.9033, 0.5205, 0.9033, 0.5176, 0.9043, 0.5166, 0.9043, 0.5166, 0.9033, 0.5176, 0.9033, 0.1748, 0.833, 0.1787, 0.833, 0.1787, 0.835, 0.1748, 0.835, 0.1787, 0.833, 0.1826, 0.833, 0.1826, 0.835, 0.1787, 0.835, 0.1787, 0.833, 0.1748, 0.833, 0.1748, 0.8311, 0.1787, 0.8311, 0.1846, 0.833, 0.1807, 0.833, 0.1807, 0.8311, 0.1846, 0.8311, 0.1807, 0.833, 0.1787, 0.833, 0.1787, 0.8311, 0.1807, 0.8311, 0.1748, 0.833, 0.1729, 0.833, 0.1729, 0.8311, 0.1748, 0.8311, 0.9873, 0.833, 0.9912, 0.833, 0.9912, 0.835, 0.9873, 0.835, 0.9912, 0.833, 0.9951, 0.833, 0.9951, 0.835, 0.9912, 0.835, 0.9912, 0.833, 0.9873, 0.833, 0.9873, 0.8311, 0.9912, 0.8311, 0.9971, 0.833, 0.9932, 0.833, 0.9932, 0.8311, 0.9971, 0.8311, 0.9932, 0.833, 0.9912, 0.833, 0.9912, 0.8311, 0.9932, 0.8311, 0.9873, 0.833, 0.9854, 0.833, 0.9854, 0.8311, 0.9873, 0.8311, 0.2295, 0.8252, 0.2334, 0.8252, 0.2334, 0.8271, 0.2295, 0.8271, 0.2334, 0.8252, 0.2373, 0.8252, 0.2373, 0.8271, 0.2334, 0.8271, 0.2334, 0.8252, 0.2295, 0.8252, 0.2295, 0.8232, 0.2334, 0.8232, 0.2393, 0.8252, 0.2354, 0.8252, 0.2354, 0.8232, 0.2393, 0.8232, 0.2354, 0.8252, 0.2334, 0.8252, 0.2334, 0.8232, 0.2354, 0.8232, 0.2295, 0.8252, 0.2275, 0.8252, 0.2275, 0.8232, 0.2295, 0.8232])
me_hudmodel.materials.append(mat_material_001)
me_hudmodel.use_remesh_preserve_volume = False
me_hudmodel.use_remesh_preserve_attributes = False
me_hudmodel.use_mirror_vertex_groups = False
me_hudmodel.update()

# ---- objects
ob_turbine = bpy.data.objects.new('$turbine', me_turbine)
ob_hudmodel = bpy.data.objects.new('hudModel', me_hudmodel)

# ---- transforms, parenting, visibility, modifiers, constraints
ob_turbine.location = (-1.555e-08, -0.4385, 1.413e-08)
ob_turbine.rotation_euler = (1.571, -0.0, 1.571)
ob_turbine.lineart.crease_threshold = 0.0
ob_hudmodel.location = (-1.555e-08, -0.2575, 1.413e-08)
ob_hudmodel.rotation_euler = (1.571, -0.0, 1.571)
ob_hudmodel.lineart.crease_threshold = 0.0

# ---- collection membership
col_collection_1.objects.link(ob_turbine)
col_collection_1.objects.link(ob_hudmodel)

# ---- scene / render settings (as saved in the file)
scene.frame_start = 1; scene.frame_end = 250; scene.frame_set(0)
scene.render.engine = 'BLENDER_EEVEE_NEXT'
scene.render.resolution_percentage = 50
scene.render.dither_intensity = 0.0
scene.cycles.use_denoising = False
scene.cycles.samples = 128
scene.cycles.sampling_pattern = 'TABULATED_SOBOL'
scene.cycles.use_adaptive_sampling = False
scene.cycles.use_light_tree = False
scene.cycles.blur_glossy = 0.0
scene.cycles.sample_clamp_indirect = 0.0
scene.view_settings.view_transform = 'Standard'
bpy.context.view_layer.update()

# ---- added for rendering (the .blend has no active camera and no usable light): camera, sun
cam_auto = bpy.data.cameras.new('AutoCamera')
cam_auto.lens = 50.0
cam_auto.sensor_width = 36.0
cam_auto.clip_end = 1000.0
ob_auto_camera = bpy.data.objects.new('AutoCamera', cam_auto)
scene.collection.objects.link(ob_auto_camera)
ob_auto_camera.location = (1.40824, -1.72895, 1.12659)
ob_auto_camera.rotation_euler = (1.09748, -7.21219e-08, 0.694738)
scene.camera = ob_auto_camera
light_auto_sun = bpy.data.lights.new('AutoSun', 'SUN')
light_auto_sun.energy = 3.0
light_auto_sun.angle = 0.0523599
ob_auto_sun = bpy.data.objects.new('AutoSun', light_auto_sun)
scene.collection.objects.link(ob_auto_sun)
ob_auto_sun.rotation_euler = (0.872665, 0.174533, 0.523599)
bpy.context.view_layer.update()
